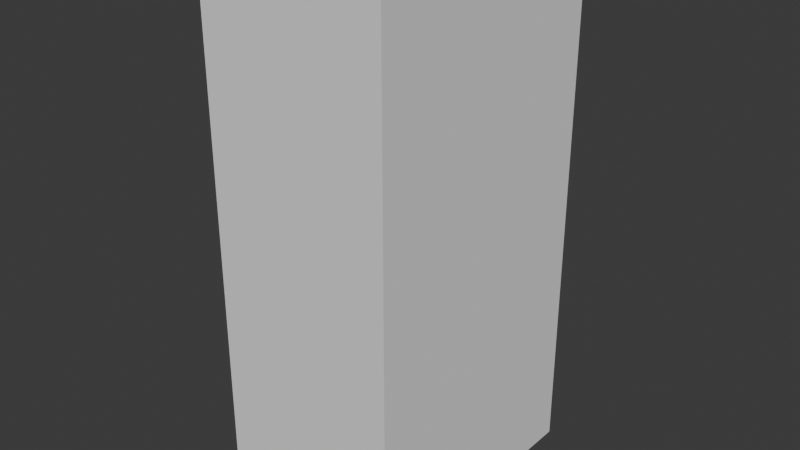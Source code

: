 # Source: COLLISION_CUBE1x2.blend  (saved by Blender 4.3.34; exported with 4.5.12 LTS)
import bpy
from mathutils import Matrix  # noqa: F401  (used for matrix-valued properties, if any)

bpy.ops.wm.read_factory_settings(use_empty=True)
scene = bpy.context.scene
scene.name = 'Scene'

# ---- collections
col_collection = bpy.data.collections.new('Collection'); scene.collection.children.link(col_collection)

# ---- world
world_world = bpy.data.worlds.new('World'); scene.world = world_world
world_world.use_nodes = True; world_world.node_tree.nodes.clear()
_N = world_world.node_tree.nodes; _L = world_world.node_tree.links
n0 = _N.new('ShaderNodeOutputWorld'); n0.name = 'World Output'; n0.location = (300, 300)
n1 = _N.new('ShaderNodeBackground'); n1.name = 'Background'; n1.location = (10, 300)
n1.inputs[0].default_value = (0.05088, 0.05088, 0.05088, 1.0)
_L.new(n1.outputs[0], n0.inputs[0])
n0.is_active_output = True
world_world.color = (0.05088, 0.05088, 0.05088)
world_world.sun_shadow_jitter_overblur = 0.0

# ---- meshes
me_cube_002 = bpy.data.meshes.new('Cube.002')
me_cube_002.from_pydata([(-0.5, -0.707, -0.707), (-0.5, -0.707, 2.121), (-0.5, 0.707, -0.707), (-0.5, 0.707, 2.121), (0.5, -0.707, -0.707), (0.5, -0.707, 2.121), (0.5, 0.707, -0.707), (0.5, 0.707, 2.121)], [], [(0, 1, 3, 2), (2, 3, 7, 6), (6, 7, 5, 4), (4, 5, 1, 0), (2, 6, 4, 0), (7, 3, 1, 5)])
_uv = me_cube_002.uv_layers.new(name='UVMap')
_uv.uv.foreach_set('vector', [0.375, 0.0, 0.625, 0.0, 0.625, 0.25, 0.375, 0.25, 0.375, 0.25, 0.625, 0.25, 0.625, 0.5, 0.375, 0.5, 0.375, 0.5, 0.625, 0.5, 0.625, 0.75, 0.375, 0.75, 0.375, 0.75, 0.625, 0.75, 0.625, 1.0, 0.375, 1.0, 0.125, 0.5, 0.375, 0.5, 0.375, 0.75, 0.125, 0.75, 0.625, 0.5, 0.875, 0.5, 0.875, 0.75, 0.625, 0.75])
me_cube_002.update()

# ---- objects
ob_cube1x2 = bpy.data.objects.new('Cube1x2', me_cube_002)

# ---- transforms, parenting, visibility, modifiers, constraints
ob_cube1x2.location = (0.0, 0.0, 0.0)

# ---- collection membership
col_collection.objects.link(ob_cube1x2)

# ---- scene / render settings (as saved in the file)
scene.frame_start = 1; scene.frame_end = 250; scene.frame_set(1)
scene.render.engine = 'BLENDER_EEVEE_NEXT'
bpy.context.view_layer.update()

# ---- added for rendering (the .blend has no active camera and no usable light): camera, sun
cam_auto = bpy.data.cameras.new('AutoCamera')
cam_auto.lens = 50.0
cam_auto.sensor_width = 36.0
cam_auto.clip_end = 1000.0
ob_auto_camera = bpy.data.objects.new('AutoCamera', cam_auto)
scene.collection.objects.link(ob_auto_camera)
ob_auto_camera.location = (3.0682, -3.68184, 3.16156)
ob_auto_camera.rotation_euler = (1.09748, -7.21219e-08, 0.694738)
scene.camera = ob_auto_camera
light_auto_sun = bpy.data.lights.new('AutoSun', 'SUN')
light_auto_sun.energy = 3.0
light_auto_sun.angle = 0.0523599
ob_auto_sun = bpy.data.objects.new('AutoSun', light_auto_sun)
scene.collection.objects.link(ob_auto_sun)
ob_auto_sun.rotation_euler = (0.872665, 0.174533, 0.523599)
bpy.context.view_layer.update()
